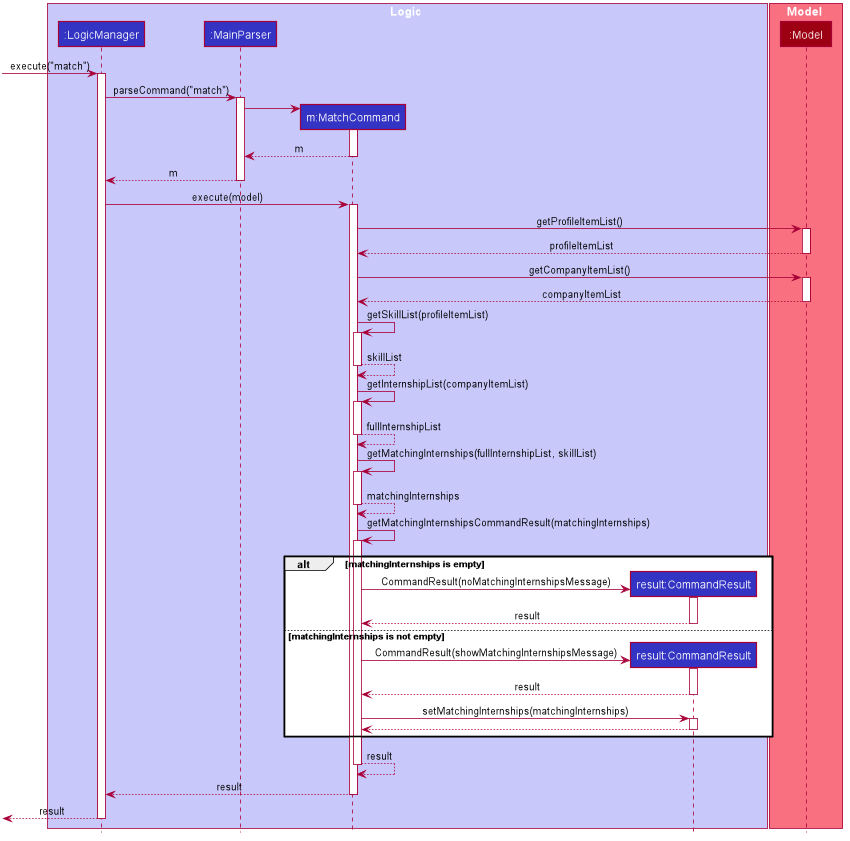

The diagram above was rendered by PlantUML. Its source (embedded in the PNG):
@startuml








skinparam BackgroundColor #FFFFFFF

skinparam Shadowing false

skinparam Class {
    FontColor #FFFFFF
    BorderThickness 1
    BorderColor #FFFFFF
    StereotypeFontColor #FFFFFF
    FontName Arial
}

skinparam Actor {
    BorderColor #000000
    Color #000000
    FontName Arial
}

skinparam Sequence {
    MessageAlign center
    BoxFontSize 15
    BoxPadding 0
    BoxFontColor #FFFFFF
    FontName Arial
}

skinparam Participant {
    FontColor #FFFFFFF
    Padding 20
}

skinparam MinClassWidth 50
skinparam ParticipantPadding 10
skinparam Shadowing false
skinparam DefaultTextAlignment center
skinparam packageStyle Rectangle

hide footbox
hide members
hide circle

box Logic #C8C8FA
participant ":LogicManager" as LogicManager #3333C4
participant ":MainParser" as MainParser #3333C4
participant "m:MatchCommand" as MatchCommand #3333C4
participant "result:CommandResult" as CommandResult #3333C4
end box

autoactivate on

box Model #F97181
participant ":Model" as Model #9D0012
end box

[-> LogicManager : execute("match")

LogicManager -> MainParser : parseCommand("match")

create MatchCommand
MainParser -> MatchCommand

MatchCommand --> MainParser : m

MainParser --> LogicManager : m

LogicManager -> MatchCommand : execute(model)

MatchCommand -> Model : getProfileItemList()

Model --> MatchCommand : profileItemList

MatchCommand -> Model : getCompanyItemList()

Model --> MatchCommand : companyItemList

MatchCommand -> MatchCommand : getSkillList(profileItemList)

return skillList

MatchCommand -> MatchCommand : getInternshipList(companyItemList)

return fullInternshipList

MatchCommand -> MatchCommand : getMatchingInternships(fullInternshipList, skillList)

return matchingInternships

MatchCommand -> MatchCommand : getMatchingInternshipsCommandResult(matchingInternships)

alt matchingInternships is empty

    create CommandResult
    MatchCommand -> CommandResult : CommandResult(noMatchingInternshipsMessage)
    CommandResult --> MatchCommand : result

else matchingInternships is not empty

    create CommandResult
    MatchCommand -> CommandResult : CommandResult(showMatchingInternshipsMessage)
    CommandResult --> MatchCommand : result
    MatchCommand -> CommandResult : setMatchingInternships(matchingInternships)
    CommandResult --> MatchCommand

end

return result

MatchCommand --> LogicManager : result

[<--LogicManager : result
@enduml